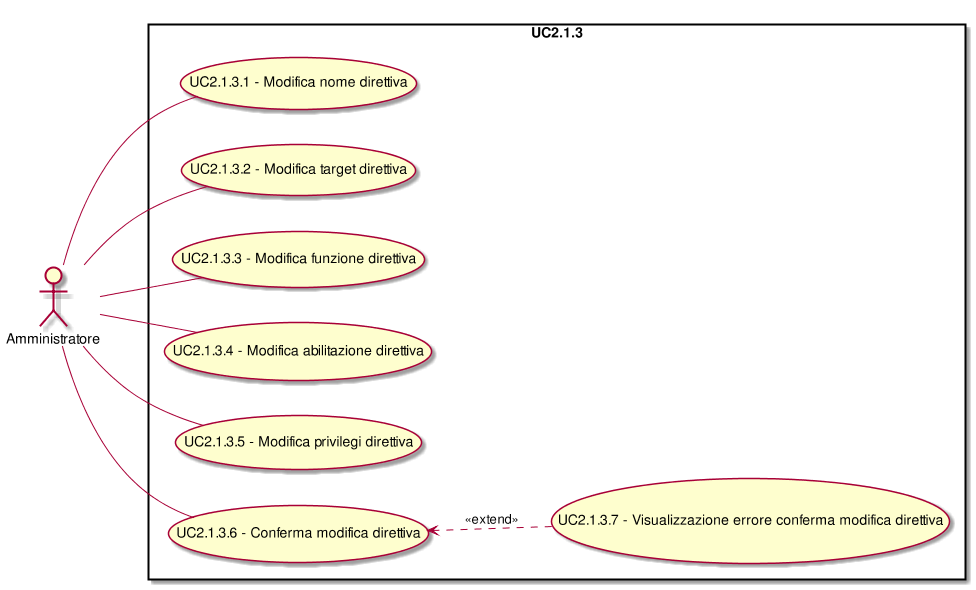

The diagram above was rendered by PlantUML. Its source (embedded in the PNG):
@startuml
scale 1000*1000
left to right direction
skinparam packageStyle rect
:Amministratore:
rectangle UC2.1.3{
(UC2.1.3.6) <.. (UC2.1.3.7): <<extend>>
( UC2.1.3.1 - Modifica nome direttiva ) as (UC2.1.3.1)
:Amministratore:--(UC2.1.3.1)
( UC2.1.3.2 - Modifica target direttiva ) as (UC2.1.3.2)
:Amministratore:--(UC2.1.3.2)
( UC2.1.3.3 - Modifica funzione direttiva ) as (UC2.1.3.3)
:Amministratore:--(UC2.1.3.3)
( UC2.1.3.4 - Modifica abilitazione direttiva ) as (UC2.1.3.4)
:Amministratore:--(UC2.1.3.4)
( UC2.1.3.5 - Modifica privilegi direttiva ) as (UC2.1.3.5)
:Amministratore:--(UC2.1.3.5)
( UC2.1.3.6 - Conferma modifica direttiva ) as (UC2.1.3.6)
:Amministratore:--(UC2.1.3.6)
( UC2.1.3.7 - Visualizzazione errore conferma modifica direttiva ) as (UC2.1.3.7)
}
@enduml